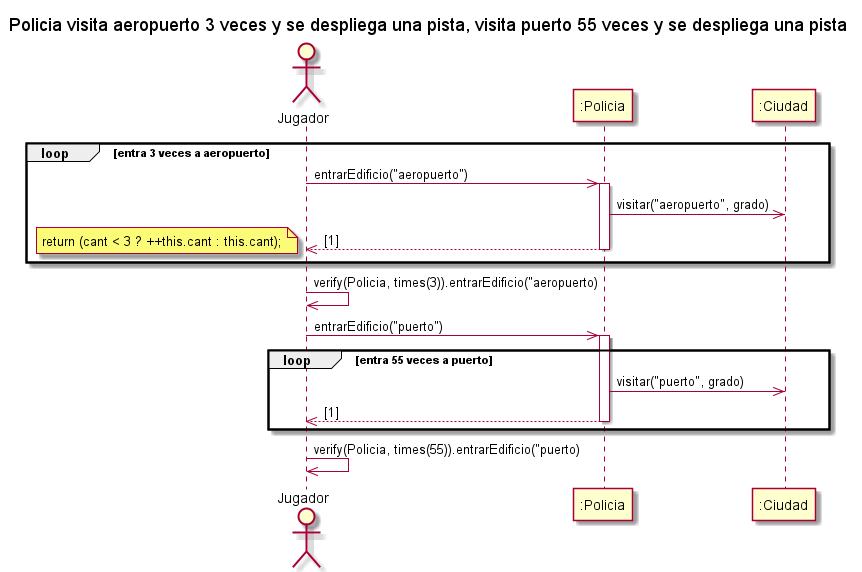

The diagram above was rendered by PlantUML. Its source (embedded in the PNG):
@startuml
title Policia visita aeropuerto 3 veces y se despliega una pista, visita puerto 55 veces y se despliega una pista
actor "Jugador" as AlgoThief
participant ":Policia" as Policia
participant ":Ciudad" as Ciudad
loop entra 3 veces a aeropuerto
AlgoThief ->> Policia : entrarEdificio("aeropuerto")
activate Policia
    Policia ->> Ciudad : visitar("aeropuerto", grado)
    return[1]
    note left: return (cant < 3 ? ++this.cant : this.cant);
deactivate Policia
end
AlgoThief ->> AlgoThief : verify(Policia, times(3)).entrarEdificio("aeropuerto)
AlgoThief ->> Policia : entrarEdificio("puerto")
loop entra 55 veces a puerto
activate Policia
    Policia ->> Ciudad : visitar("puerto", grado)
    return[1]
deactivate Policia
end
AlgoThief ->> AlgoThief : verify(Policia, times(55)).entrarEdificio("puerto)

@enduml